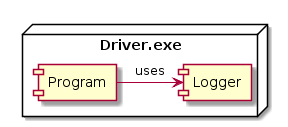

The diagram above was rendered by PlantUML. Its source (embedded in the PNG):
@startuml
node "Driver.exe" {
    [Program]
    [Logger]
    [Program] -> [Logger] :uses
}
@enduml